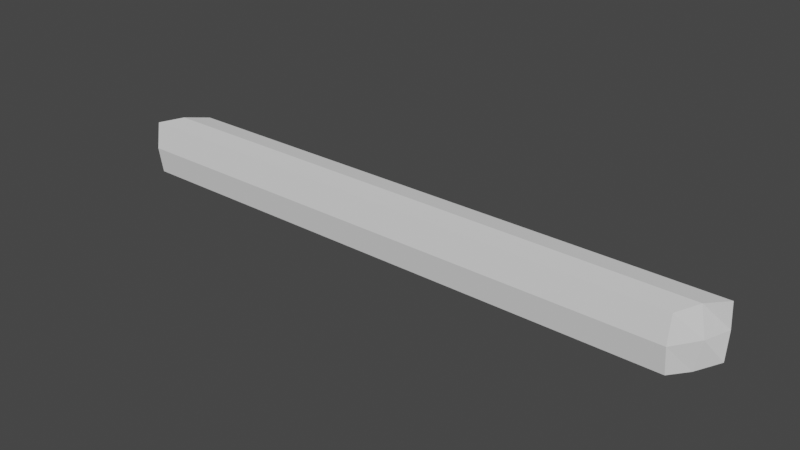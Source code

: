 # Source: 8X1LogRoof.blend  (saved by Blender 2.93.21; exported with 4.5.12 LTS)
import bpy
from mathutils import Matrix  # noqa: F401  (used for matrix-valued properties, if any)

bpy.ops.wm.read_factory_settings(use_empty=True)
scene = bpy.context.scene
scene.name = 'Scene'

# ---- collections
col_collection = bpy.data.collections.new('Collection'); scene.collection.children.link(col_collection)

# ---- world
world_world = bpy.data.worlds.new('World'); scene.world = world_world
world_world.use_nodes = True; world_world.node_tree.nodes.clear()
_N = world_world.node_tree.nodes; _L = world_world.node_tree.links
n0 = _N.new('ShaderNodeOutputWorld'); n0.name = 'World Output'; n0.location = (300, 300)
n1 = _N.new('ShaderNodeBackground'); n1.name = 'Background'; n1.location = (10, 300)
n1.inputs[0].default_value = (0.05088, 0.05088, 0.05088, 1.0)
_L.new(n1.outputs[0], n0.inputs[0])
n0.is_active_output = True
world_world.color = (0.05088, 0.05088, 0.05088)
world_world.use_sun_shadow = False
world_world.sun_shadow_jitter_overblur = 0.0

# ---- meshes
me_cube_001 = bpy.data.meshes.new('Cube.001')
me_cube_001.from_pydata([(-1.124, -0.06913, -0.08949), (-1.124, -0.06913, 0.08905), (-1.026, 0.06894, -0.08949), (-1.026, 0.06894, 0.08905), (0.7665, -0.06881, -0.08949), (0.7665, -0.06881, 0.08905), (0.8534, 0.07527, -0.08949), (0.8534, 0.07527, 0.08905), (-1.124, -0.08238, 0.0), (-1.026, 0.08122, 0.0), (0.8534, 0.08755, 0.0), (0.7665, -0.08206, 0.0), (-1.075, -0.00133, -0.09859), (-1.075, -0.000623, 0.09823), (0.8066, 0.001994, -0.09859), (0.8066, 0.0027, 0.09823), (0.8242, 0.00323, 0.0), (-1.108, -9.304e-05, 0.0)], [], [(17, 13, 3, 9), (9, 3, 7, 10), (16, 15, 5, 11), (11, 5, 1, 8), (12, 14, 4, 0), (15, 13, 1, 5), (4, 11, 8, 0), (14, 16, 11, 4), (2, 9, 10, 6), (12, 17, 9, 2), (0, 8, 17, 12), (6, 10, 16, 14), (7, 3, 13, 15), (2, 6, 14, 12), (10, 7, 15, 16), (8, 1, 13, 17)])
_uv = me_cube_001.uv_layers.new(name='UVMap')
_uv.uv.foreach_set('vector', [0.5, 0.125, 0.625, 0.125, 0.625, 0.25, 0.5, 0.25, 0.5, 0.25, 0.625, 0.25, 0.625, 0.5, 0.5, 0.5, 0.5, 0.625, 0.625, 0.625, 0.625, 0.75, 0.5, 0.75, 0.5, 0.75, 0.625, 0.75, 0.625, 1.0, 0.5, 1.0, 0.125, 0.625, 0.375, 0.625, 0.375, 0.75, 0.125, 0.75, 0.625, 0.625, 0.875, 0.625, 0.875, 0.75, 0.625, 0.75, 0.375, 0.75, 0.5, 0.75, 0.5, 1.0, 0.375, 1.0, 0.375, 0.625, 0.5, 0.625, 0.5, 0.75, 0.375, 0.75, 0.375, 0.25, 0.5, 0.25, 0.5, 0.5, 0.375, 0.5, 0.375, 0.125, 0.5, 0.125, 0.5, 0.25, 0.375, 0.25, 0.375, 0.0, 0.5, 0.0, 0.5, 0.125, 0.375, 0.125, 0.375, 0.5, 0.5, 0.5, 0.5, 0.625, 0.375, 0.625, 0.625, 0.5, 0.875, 0.5, 0.875, 0.625, 0.625, 0.625, 0.125, 0.5, 0.375, 0.5, 0.375, 0.625, 0.125, 0.625, 0.5, 0.5, 0.625, 0.5, 0.625, 0.625, 0.5, 0.625, 0.5, 0.0, 0.625, 0.0, 0.625, 0.125, 0.5, 0.125])
me_cube_001.use_remesh_fix_poles = True
me_cube_001.use_remesh_preserve_attributes = False
me_cube_001.update()

# ---- objects
ob_cube = bpy.data.objects.new('Cube', me_cube_001)

# ---- transforms, parenting, visibility, modifiers, constraints
ob_cube.location = (0.0, 0.0, 0.0)

# ---- collection membership
col_collection.objects.link(ob_cube)

# ---- scene / render settings (as saved in the file)
scene.frame_start = 1; scene.frame_end = 250; scene.frame_set(1)
scene.render.engine = 'BLENDER_EEVEE_NEXT'
scene.cycles.use_denoising = False
scene.cycles.samples = 128
scene.cycles.sampling_pattern = 'TABULATED_SOBOL'
scene.cycles.use_adaptive_sampling = False
scene.cycles.use_light_tree = False
scene.view_settings.view_transform = 'Filmic'
bpy.context.view_layer.update()

# ---- added for rendering (the .blend has no active camera and no usable light): camera, sun
cam_auto = bpy.data.cameras.new('AutoCamera')
cam_auto.lens = 50.0
cam_auto.sensor_width = 36.0
cam_auto.clip_end = 1000.0
ob_auto_camera = bpy.data.objects.new('AutoCamera', cam_auto)
scene.collection.objects.link(ob_auto_camera)
ob_auto_camera.location = (1.70995, -2.21164, 1.47598)
ob_auto_camera.rotation_euler = (1.09748, -7.21219e-08, 0.694738)
scene.camera = ob_auto_camera
light_auto_sun = bpy.data.lights.new('AutoSun', 'SUN')
light_auto_sun.energy = 3.0
light_auto_sun.angle = 0.0523599
ob_auto_sun = bpy.data.objects.new('AutoSun', light_auto_sun)
scene.collection.objects.link(ob_auto_sun)
ob_auto_sun.rotation_euler = (0.872665, 0.174533, 0.523599)
bpy.context.view_layer.update()
